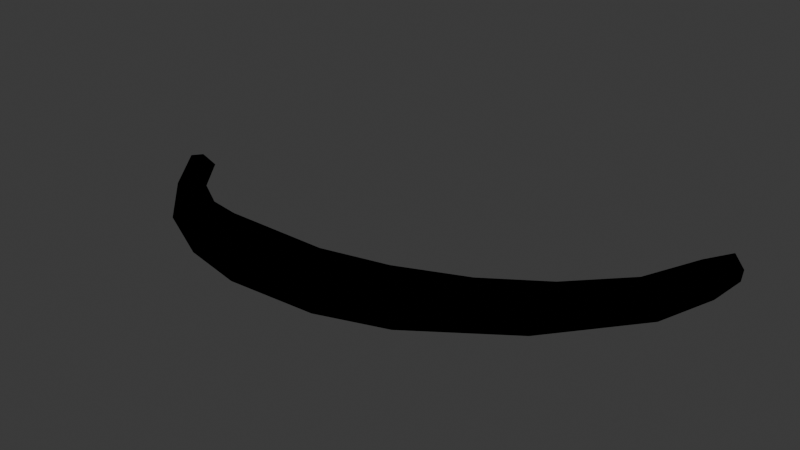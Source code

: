 # Source: dragon3.blend  (saved by Blender 4.3.34; exported with 4.5.12 LTS)
import bpy
from mathutils import Matrix  # noqa: F401  (used for matrix-valued properties, if any)

bpy.ops.wm.read_factory_settings(use_empty=True)
scene = bpy.context.scene
scene.name = 'Scene'

# ---- collections
col_collection = bpy.data.collections.new('Collection'); scene.collection.children.link(col_collection)
col_dragon3_svg = bpy.data.collections.new('dragon3.svg'); scene.collection.children.link(col_dragon3_svg)

# ---- materials (node trees are filled in below, after node groups)
mat_svgmat_001 = bpy.data.materials.new('SVGMat.001')
mat_svgmat_001.diffuse_color = (0.0, 0.0, 0.0, 1.0)

# ---- material node trees

# ---- world
world_world = bpy.data.worlds.new('World'); scene.world = world_world
world_world.use_nodes = True; world_world.node_tree.nodes.clear()
_N = world_world.node_tree.nodes; _L = world_world.node_tree.links
n0 = _N.new('ShaderNodeOutputWorld'); n0.name = 'World Output'; n0.location = (300, 300)
n1 = _N.new('ShaderNodeBackground'); n1.name = 'Background'; n1.location = (10, 300)
n1.inputs[0].default_value = (0.05088, 0.05088, 0.05088, 1.0)
_L.new(n1.outputs[0], n0.inputs[0])
n0.is_active_output = True
world_world.color = (0.05088, 0.05088, 0.05088)
world_world.sun_shadow_jitter_overblur = 0.0

# ---- meshes
me_path1 = bpy.data.meshes.new('path1')
me_path1.from_pydata([(-0.1535, -0.4655, 1.805e-07), (-0.262, -0.4125, 1.805e-07), (-0.3519, -0.3266, 1.805e-07), (-0.3828, -0.2518, 1.805e-07), (-0.3774, -0.2383, 1.805e-07), (-0.3615, -0.2381, 1.805e-07), (-0.3078, -0.3052, 1.805e-07), (-0.2156, -0.3578, 1.805e-07), (-0.1219, -0.3829, 1.805e-07), (0.03824, -0.3812, 1.805e-07), (0.1361, -0.358, 1.805e-07), (0.2349, -0.316, 1.805e-07), (0.3173, -0.2605, 1.805e-07), (0.3894, -0.1853, 1.805e-07), (0.4341, -0.1042, 1.805e-07), (0.4594, -0.01382, -2.025e-06), (0.4719, -0.01118, -2.025e-06), (0.4821, -0.04449, 1.805e-07), (0.4759, -0.1129, 1.805e-07), (0.4447, -0.2092, 1.805e-07), (0.3371, -0.3423, 1.805e-07), (0.1962, -0.441, 1.805e-07), (0.0908, -0.4774, 1.805e-07), (-0.05104, -0.4867, 1.805e-07), (0.4677, -0.04298, 0.02401), (0.4501, -0.1076, 0.03129), (0.4106, -0.2009, 0.03129), (0.3342, -0.2806, 0.03129), (-0.3643, -0.2592, 0.01548), (0.319, -0.323, 0.03129), (-0.3299, -0.3115, 0.03129), (0.2474, -0.3391, 0.03129), (0.1443, -0.3829, 0.03129), (-0.2469, -0.3908, 0.03129), (-0.1252, -0.4091, 0.03129), (0.04143, -0.4073, 0.03129), (0.1842, -0.4175, 0.03129), (-0.145, -0.4405, 0.03129), (0.08559, -0.4515, 0.03129), (-0.04921, -0.4604, 0.03129), (0.4757, -0.1129, 0.0002069), (0.4756, -0.1136, 1.805e-07)], [], [(27, 29, 26), (31, 29, 27), (37, 34, 33), (34, 37, 39), (39, 38, 35), (32, 35, 38), (39, 35, 34), (38, 36, 32), (31, 32, 36), (29, 31, 36), (24, 16, 15), (24, 17, 16), (25, 24, 14), (24, 40, 18, 17), (26, 25, 14, 13), (25, 26, 19, 41, 40), (27, 26, 13, 12), (28, 5, 4), (28, 4, 3), (28, 30, 6), (26, 29, 20, 19), (30, 28, 2), (31, 27, 12, 11), (32, 31, 11, 10), (30, 33, 7, 6), (33, 30, 2, 1), (33, 34, 8, 7), (35, 32, 10, 9), (29, 36, 21, 20), (34, 35, 9, 8), (37, 33, 1, 0), (36, 38, 22, 21), (39, 37, 0, 23), (38, 39, 23, 22), (2, 28, 3), (6, 5, 28), (14, 24, 15), (40, 41, 18), (40, 24, 25)])
_uv = me_path1.uv_layers.new(name='UVMap')
_uv.uv.foreach_set('vector', [0.6619, 0.0, 0.8434, 0.0, 0.7088, 0.0, 0.4915, 0.0, 0.7535, 0.0, 0.6505, 0.0, 0.0, 0.0, 0.0, 0.0, 0.0, 0.0, 0.0, 0.0, 0.0, 0.0, 0.0, 0.0, 0.0, 0.0, 0.0, 0.0, 0.0, 0.0, 0.0, 0.0, 0.0, 0.0, 0.0, 0.0, 0.0, 0.0, 0.0, 0.0, 0.0, 0.0, 0.0, 0.0, 0.0, 0.0, 0.0, 0.0, 0.4915, 0.0, 0.0, 0.0, 0.01983, 0.0, 0.8434, 0.0, 0.4971, 0.0, 0.0, 0.0, 0.6783, 0.0, 0.7291, 0.0, 0.6917, 0.0, 0.6571, 0.0, 0.7639, 0.0, 0.7291, 0.0, 0.7309, 0.0, 0.7579, 0.0, 0.6178, 0.0, 0.6571, 0.0, 0.7971, 0.0, 0.7978, 0.0, 0.7639, 0.0, 0.693, 0.0, 0.7309, 0.0, 0.6178, 0.0, 0.5773, 0.0, 0.6885, 0.0, 0.7088, 0.0, 0.8323, 0.0, 0.798, 0.0, 0.7971, 0.0, 0.6505, 0.0, 0.693, 0.0, 0.5773, 0.0, 0.538, 0.0, 0.143, 0.0, 0.2311, 0.0, 0.1866, 0.0, 0.1629, 0.0, 0.1866, 0.0, 0.1338, 0.0, 0.143, 0.0, 0.2081, 0.0, 0.3027, 0.0, 0.7088, 0.0, 0.8434, 0.0, 0.8661, 0.0, 0.8323, 0.0, 0.03423, 0.0, 0.2473, 0.0, 0.07376, 0.0, 0.4915, 0.0, 0.6505, 0.0, 0.538, 0.0, 0.508, 0.0, 0.0, 0.0, 0.4915, 0.0, 0.508, 0.0, 0.0, 0.0, 0.0, 0.0, 0.0, 0.0, 0.0, 0.0, 0.0, 0.0, 0.0, 0.0, 0.03423, 0.0, 0.07376, 0.0, 0.0, 0.0, 0.0, 0.0, 0.0, 0.0, 0.0, 0.0, 0.0, 0.0, 0.0, 0.0, 0.0, 0.0, 0.0, 0.0, 0.0, 0.0, 0.8434, 0.0, 0.0, 0.0, 0.0, 0.0, 0.8661, 0.0, 0.0, 0.0, 0.0, 0.0, 0.0, 0.0, 0.0, 0.0, 0.0, 0.0, 0.0, 0.0, 0.0, 0.0, 0.0, 0.0, 0.0, 0.0, 0.0, 0.0, 0.0, 0.0, 0.0, 0.0, 0.0, 0.0, 0.0, 0.0, 0.0, 0.0, 0.0, 0.0, 0.0, 0.0, 0.0, 0.0, 0.0, 0.0, 0.0, 0.0, 0.07376, 0.0, 0.2473, 0.0, 0.1338, 0.0, 0.3027, 0.0, 0.2311, 0.0, 0.143, 0.0, 0.6178, 0.0, 0.7579, 0.0, 0.6917, 0.0, 0.7971, 0.0, 0.798, 0.0, 0.7978, 0.0, 0.7971, 0.0, 0.6571, 0.0, 0.6885, 0.0])
me_path1.materials.append(mat_svgmat_001)
me_path1.auto_texspace = False
me_path1.update()

# ---- objects
ob_path1 = bpy.data.objects.new('path1', me_path1)

# ---- transforms, parenting, visibility, modifiers, constraints
ob_path1.location = (0.0, 0.0, 0.0)
ob_path1.scale = (1.0, 1.0, 1.598)

# ---- collection membership
col_dragon3_svg.objects.link(ob_path1)

# ---- scene / render settings (as saved in the file)
scene.frame_start = 1; scene.frame_end = 250; scene.frame_set(1)
scene.render.engine = 'BLENDER_EEVEE_NEXT'
bpy.context.view_layer.update()

# ---- added for rendering (the .blend has no active camera and no usable light): camera, sun
cam_auto = bpy.data.cameras.new('AutoCamera')
cam_auto.lens = 50.0
cam_auto.sensor_width = 36.0
cam_auto.clip_end = 1000.0
ob_auto_camera = bpy.data.objects.new('AutoCamera', cam_auto)
scene.collection.objects.link(ob_auto_camera)
ob_auto_camera.location = (0.964073, -1.34623, 0.756526)
ob_auto_camera.rotation_euler = (1.09748, -7.21219e-08, 0.694738)
scene.camera = ob_auto_camera
light_auto_sun = bpy.data.lights.new('AutoSun', 'SUN')
light_auto_sun.energy = 3.0
light_auto_sun.angle = 0.0523599
ob_auto_sun = bpy.data.objects.new('AutoSun', light_auto_sun)
scene.collection.objects.link(ob_auto_sun)
ob_auto_sun.rotation_euler = (0.872665, 0.174533, 0.523599)
bpy.context.view_layer.update()
